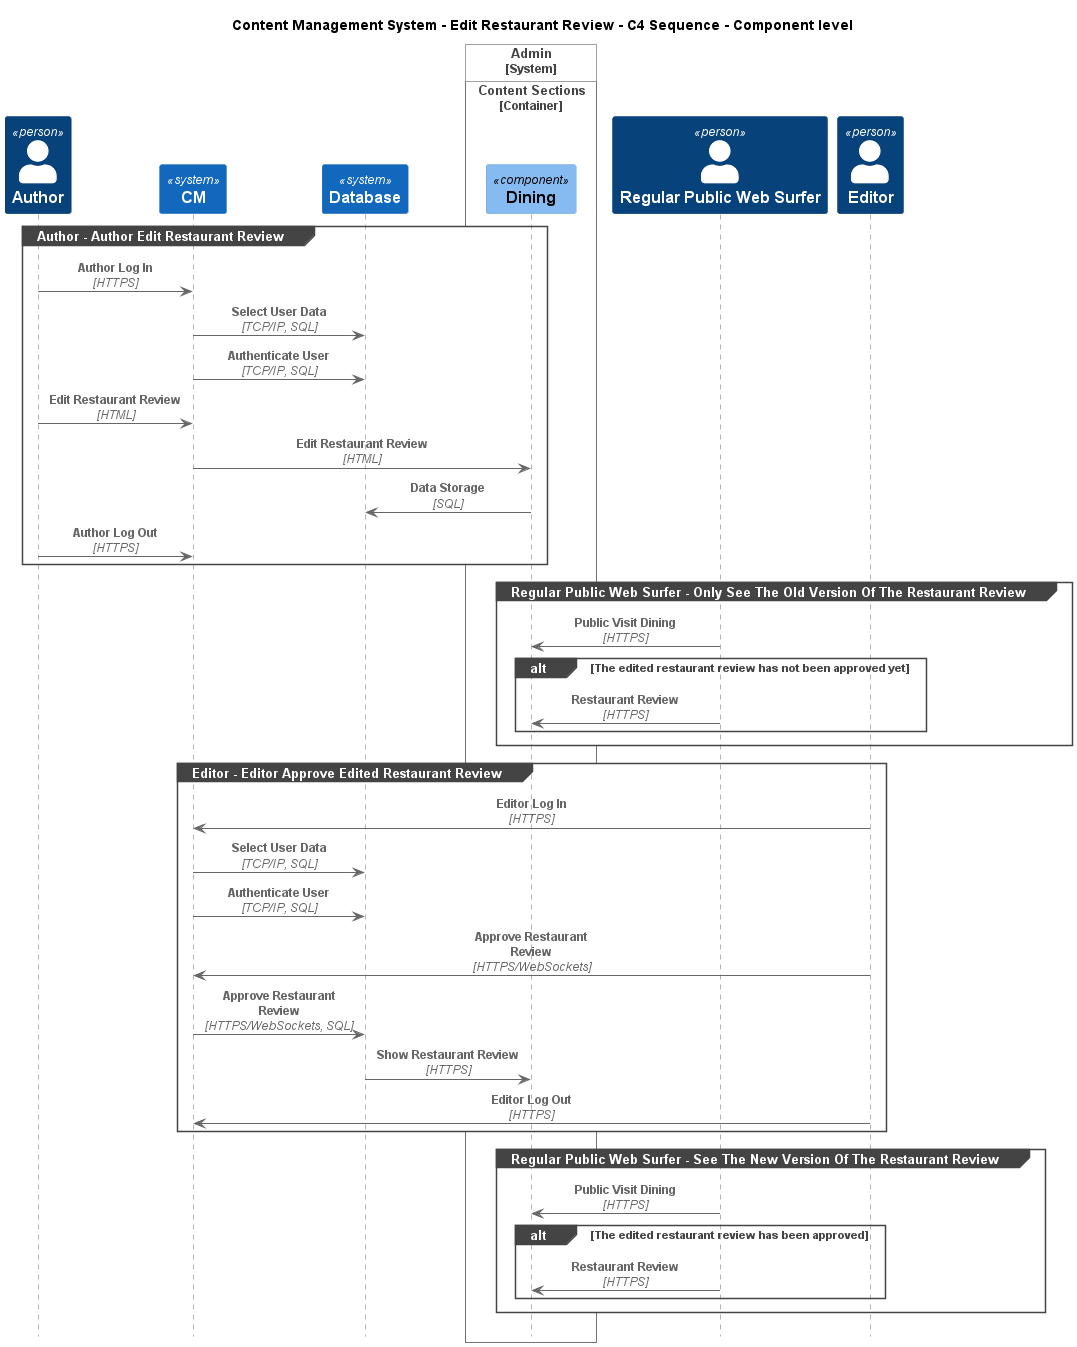

The diagram above was rendered by PlantUML. Its source (embedded in the PNG):
@startuml
!include ..\..\..\.c4s\C4_Sequence.puml

title Content Management System - Edit Restaurant Review - C4 Sequence - Component level

Person(ContentManagementSystem.Actors.Author, "Author", "Authors publish reviews.")
System(ContentManagementSystem.SoftwareSystems.CM, "CM", "Content Management System is used to manage the process of creating, organizing, editing, and publishing digital content.")
System(ContentManagementSystem.SoftwareSystems.Database, "Database", "Stores user registration information, data, access logs, etc.")

System_Boundary(ContentManagementSystem.SoftwareSystems.Admin, "Admin")
    
Container_Boundary(ContentManagementSystem.SoftwareSystems.Admin.Containers.ContentSections, "Content Sections")
    Component(ContentManagementSystem.SoftwareSystems.Admin.Containers.ContentSections.Components.Dining, "Dining", "", "")
Boundary_End()
Boundary_End()
Person(ContentManagementSystem.Actors.RegularPublicWebSurfer, "Regular Public Web Surfer", "Public Surfer, accessible without login.")
Person(ContentManagementSystem.Actors.Editor, "Editor", "Editors approve content and decide when specific pages go live.")

group Author - Author Edit Restaurant Review
Rel(ContentManagementSystem.Actors.Author, ContentManagementSystem.SoftwareSystems.CM, "Author Log In", "HTTPS")
Rel(ContentManagementSystem.SoftwareSystems.CM, ContentManagementSystem.SoftwareSystems.Database, "Select User Data", "TCP/IP, SQL")
Rel(ContentManagementSystem.SoftwareSystems.CM, ContentManagementSystem.SoftwareSystems.Database, "Authenticate User", "TCP/IP, SQL")
Rel(ContentManagementSystem.Actors.Author, ContentManagementSystem.SoftwareSystems.CM, "Edit Restaurant Review", "HTML")
Rel(ContentManagementSystem.SoftwareSystems.CM, ContentManagementSystem.SoftwareSystems.Admin.Containers.ContentSections.Components.Dining, "Edit Restaurant Review", "HTML")
Rel(ContentManagementSystem.SoftwareSystems.Admin.Containers.ContentSections.Components.Dining, ContentManagementSystem.SoftwareSystems.Database, "Data Storage", "SQL")
Rel(ContentManagementSystem.Actors.Author, ContentManagementSystem.SoftwareSystems.CM, "Author Log Out", "HTTPS")
end
group Regular Public Web Surfer - Only See The Old Version Of The Restaurant Review
Rel(ContentManagementSystem.Actors.RegularPublicWebSurfer, ContentManagementSystem.SoftwareSystems.Admin.Containers.ContentSections.Components.Dining, "Public Visit Dining", "HTTPS")
alt The edited restaurant review has not been approved yet
Rel(ContentManagementSystem.Actors.RegularPublicWebSurfer, ContentManagementSystem.SoftwareSystems.Admin.Containers.ContentSections.Components.Dining, "Restaurant Review", "HTTPS")
end
end
group Editor - Editor Approve Edited Restaurant Review
Rel(ContentManagementSystem.Actors.Editor, ContentManagementSystem.SoftwareSystems.CM, "Editor Log In", "HTTPS")
Rel(ContentManagementSystem.SoftwareSystems.CM, ContentManagementSystem.SoftwareSystems.Database, "Select User Data", "TCP/IP, SQL")
Rel(ContentManagementSystem.SoftwareSystems.CM, ContentManagementSystem.SoftwareSystems.Database, "Authenticate User", "TCP/IP, SQL")
Rel(ContentManagementSystem.Actors.Editor, ContentManagementSystem.SoftwareSystems.CM, "Approve Restaurant Review", "HTTPS/WebSockets")
Rel(ContentManagementSystem.SoftwareSystems.CM, ContentManagementSystem.SoftwareSystems.Database, "Approve Restaurant Review", "HTTPS/WebSockets, SQL")
Rel(ContentManagementSystem.SoftwareSystems.Database, ContentManagementSystem.SoftwareSystems.Admin.Containers.ContentSections.Components.Dining, "Show Restaurant Review", "HTTPS")
Rel(ContentManagementSystem.Actors.Editor, ContentManagementSystem.SoftwareSystems.CM, "Editor Log Out", "HTTPS")
end
group Regular Public Web Surfer - See The New Version Of The Restaurant Review
Rel(ContentManagementSystem.Actors.RegularPublicWebSurfer, ContentManagementSystem.SoftwareSystems.Admin.Containers.ContentSections.Components.Dining, "Public Visit Dining", "HTTPS")
alt The edited restaurant review has been approved
Rel(ContentManagementSystem.Actors.RegularPublicWebSurfer, ContentManagementSystem.SoftwareSystems.Admin.Containers.ContentSections.Components.Dining, "Restaurant Review", "HTTPS")
end
end


@enduml